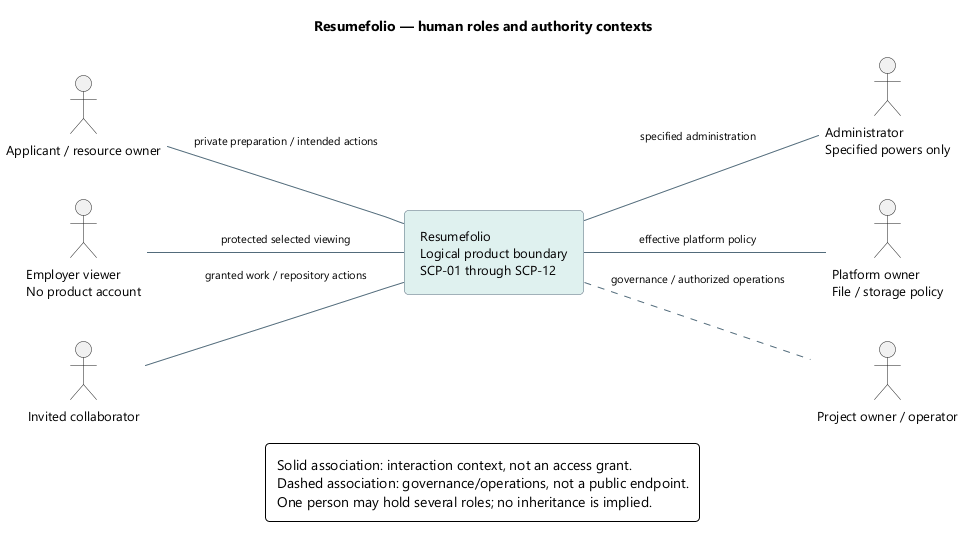

The diagram above was rendered by PlantUML. Its source (embedded in the PNG):
@startuml
skinparam backgroundColor white
skinparam defaultFontName Segoe UI
skinparam defaultFontSize 13
skinparam shadowing false
skinparam roundcorner 8
skinparam ArrowColor #526B7B
skinparam ArrowFontSize 11
skinparam packageStyle rectangle
skinparam classAttributeIconSize 0
hide circle
skinparam classBackgroundColor #EDF4FB
skinparam classBorderColor #526B7B
skinparam classHeaderBackgroundColor #DFF1EF
skinparam noteBackgroundColor #FFF3DF
skinparam noteBorderColor #B99557
skinparam rectangleBackgroundColor #EDF4FB
skinparam rectangleBorderColor #526B7B
skinparam activityBackgroundColor #EDF4FB
skinparam activityBorderColor #526B7B
skinparam activityDiamondBackgroundColor #DFF1EF
skinparam activityDiamondBorderColor #458F88
skinparam padding 6
skinparam nodesep 35
skinparam ranksep 40
hide empty members
title Resumefolio — human roles and authority contexts
left to right direction
actor "Applicant / resource owner" as O
actor "Employer viewer\nNo product account" as V
actor "Invited collaborator" as C
rectangle "Resumefolio\nLogical product boundary\nSCP-01 through SCP-12" as RF #DFF1EF
actor "Administrator\nSpecified powers only" as A
actor "Platform owner\nFile / storage policy" as P
actor "Project owner / operator" as X
O -- RF : private preparation / intended actions
V -- RF : protected selected viewing
C -- RF : granted work / repository actions
RF -- A : specified administration
RF -- P : effective platform policy
RF .. X : governance / authorized operations
legend bottom
Solid association: interaction context, not an access grant.
Dashed association: governance/operations, not a public endpoint.
One person may hold several roles; no inheritance is implied.
endlegend
@enduml